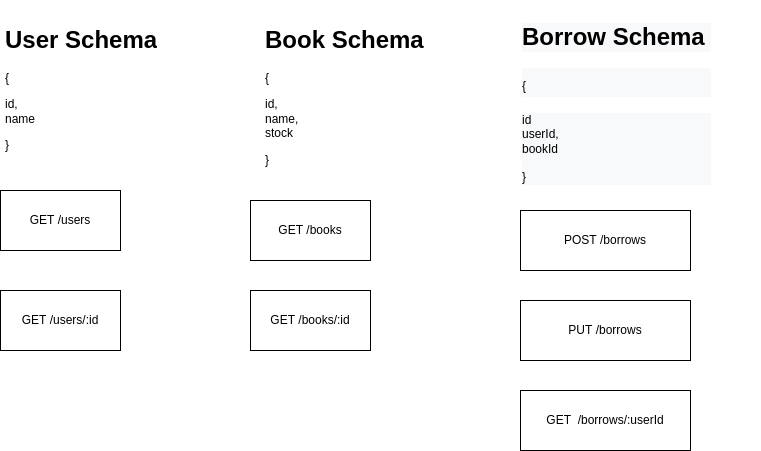

The diagram above was exported from draw.io. Its source (the exported page's mxGraphModel, read from the mxfile embedded in the PNG):
<mxGraphModel dx="972" dy="589" grid="1" gridSize="10" guides="1" tooltips="1" connect="1" arrows="1" fold="1" page="1" pageScale="1" pageWidth="827" pageHeight="1169" math="0" shadow="0">
  <root>
    <mxCell id="taVue1PF0mdovQavbIoj-0" />
    <mxCell id="taVue1PF0mdovQavbIoj-1" parent="taVue1PF0mdovQavbIoj-0" />
    <mxCell id="sNFqaTfKccVEb0FexnUH-0" value="&lt;h1&gt;User Schema&lt;/h1&gt;&lt;p&gt;{&lt;/p&gt;&lt;p&gt;&lt;span style=&quot;text-align: center&quot;&gt;id,&lt;/span&gt;&lt;br style=&quot;text-align: center&quot;&gt;&lt;span style=&quot;text-align: center&quot;&gt;name&lt;/span&gt;&lt;/p&gt;&lt;p&gt;&lt;span&gt;}&lt;/span&gt;&lt;br&gt;&lt;/p&gt;" style="text;html=1;strokeColor=none;fillColor=none;spacing=5;spacingTop=-20;whiteSpace=wrap;overflow=hidden;rounded=0;" parent="taVue1PF0mdovQavbIoj-1" vertex="1">
      <mxGeometry x="30" y="30" width="180" height="150" as="geometry" />
    </mxCell>
    <mxCell id="Af1J7UPR5GJ05-RDE454-1" value="&lt;h1&gt;Book Schema&lt;/h1&gt;&lt;p&gt;{&lt;/p&gt;&lt;p&gt;&lt;span style=&quot;text-align: center&quot;&gt;id,&lt;/span&gt;&lt;br style=&quot;text-align: center&quot;&gt;&lt;span style=&quot;text-align: center&quot;&gt;name,&lt;/span&gt;&lt;br style=&quot;text-align: center&quot;&gt;&lt;span style=&quot;text-align: center&quot;&gt;stock&lt;/span&gt;&lt;/p&gt;&lt;p&gt;&lt;span&gt;}&lt;/span&gt;&lt;/p&gt;" style="text;html=1;strokeColor=none;fillColor=none;spacing=5;spacingTop=-20;whiteSpace=wrap;overflow=hidden;rounded=0;" parent="taVue1PF0mdovQavbIoj-1" vertex="1">
      <mxGeometry x="290" y="30" width="180" height="150" as="geometry" />
    </mxCell>
    <mxCell id="DOEp3QmfqoXB6F1TCEIC-0" value="&lt;h1 style=&quot;color: rgb(0 , 0 , 0) ; font-family: &amp;#34;helvetica&amp;#34; ; font-style: normal ; letter-spacing: normal ; text-align: left ; text-indent: 0px ; text-transform: none ; word-spacing: 0px ; background-color: rgb(248 , 249 , 250)&quot;&gt;&lt;span&gt;Borrow Schema&amp;nbsp;&lt;/span&gt;&lt;/h1&gt;&lt;h1 style=&quot;color: rgb(0 , 0 , 0) ; font-family: &amp;#34;helvetica&amp;#34; ; font-style: normal ; letter-spacing: normal ; text-align: left ; text-indent: 0px ; text-transform: none ; word-spacing: 0px ; background-color: rgb(248 , 249 , 250)&quot;&gt;&lt;span style=&quot;font-size: 12px ; font-weight: 400&quot;&gt;{&lt;/span&gt;&lt;/h1&gt;&lt;div style=&quot;color: rgb(0 , 0 , 0) ; font-family: &amp;#34;helvetica&amp;#34; ; font-size: 12px ; font-style: normal ; font-weight: 400 ; letter-spacing: normal ; text-align: left ; text-indent: 0px ; text-transform: none ; word-spacing: 0px ; background-color: rgb(248 , 249 , 250)&quot;&gt;&lt;span style=&quot;font-size: 12px ; font-weight: 400&quot;&gt;id&lt;/span&gt;&lt;/div&gt;&lt;div style=&quot;color: rgb(0 , 0 , 0) ; font-family: &amp;#34;helvetica&amp;#34; ; font-size: 12px ; font-style: normal ; font-weight: 400 ; letter-spacing: normal ; text-align: left ; text-indent: 0px ; text-transform: none ; word-spacing: 0px ; background-color: rgb(248 , 249 , 250)&quot;&gt;&lt;span style=&quot;font-size: 12px ; font-weight: 400&quot;&gt;userId,&lt;/span&gt;&lt;/div&gt;&lt;div style=&quot;color: rgb(0 , 0 , 0) ; font-family: &amp;#34;helvetica&amp;#34; ; font-size: 12px ; font-style: normal ; font-weight: 400 ; letter-spacing: normal ; text-align: left ; text-indent: 0px ; text-transform: none ; word-spacing: 0px ; background-color: rgb(248 , 249 , 250)&quot;&gt;bookId&lt;br&gt;&lt;/div&gt;&lt;div style=&quot;color: rgb(0 , 0 , 0) ; font-family: &amp;#34;helvetica&amp;#34; ; font-size: 12px ; font-style: normal ; font-weight: 400 ; letter-spacing: normal ; text-align: left ; text-indent: 0px ; text-transform: none ; word-spacing: 0px ; background-color: rgb(248 , 249 , 250)&quot;&gt;&lt;span style=&quot;font-size: 12px ; font-weight: 400&quot;&gt;&lt;br&gt;&lt;/span&gt;&lt;/div&gt;&lt;div style=&quot;color: rgb(0 , 0 , 0) ; font-family: &amp;#34;helvetica&amp;#34; ; font-size: 12px ; font-style: normal ; font-weight: 400 ; letter-spacing: normal ; text-align: left ; text-indent: 0px ; text-transform: none ; word-spacing: 0px ; background-color: rgb(248 , 249 , 250)&quot;&gt;&lt;span style=&quot;font-size: 12px ; font-weight: 400&quot;&gt;}&lt;/span&gt;&lt;/div&gt;" style="text;whiteSpace=wrap;html=1;" parent="taVue1PF0mdovQavbIoj-1" vertex="1">
      <mxGeometry x="550" y="10" width="240" height="170" as="geometry" />
    </mxCell>
    <mxCell id="m2bPV1E-B0SKZIQOXOQl-1" value="GET /books" style="whiteSpace=wrap;html=1;" parent="taVue1PF0mdovQavbIoj-1" vertex="1">
      <mxGeometry x="280" y="210" width="120" height="60" as="geometry" />
    </mxCell>
    <mxCell id="4gfT9SotUUY0rRPRputd-0" value="POST /borrows" style="whiteSpace=wrap;html=1;" parent="taVue1PF0mdovQavbIoj-1" vertex="1">
      <mxGeometry x="550" y="220" width="170" height="60" as="geometry" />
    </mxCell>
    <mxCell id="ICs2ZOYS2de6kBs-TLmv-0" value="PUT /borrows" style="whiteSpace=wrap;html=1;" parent="taVue1PF0mdovQavbIoj-1" vertex="1">
      <mxGeometry x="550" y="310" width="170" height="60" as="geometry" />
    </mxCell>
    <mxCell id="ExY_fhmv6BLMo5De7Aji-0" value="GET /users" style="whiteSpace=wrap;html=1;" parent="taVue1PF0mdovQavbIoj-1" vertex="1">
      <mxGeometry x="30" y="200" width="120" height="60" as="geometry" />
    </mxCell>
    <mxCell id="ExY_fhmv6BLMo5De7Aji-1" value="GET /users/:id" style="whiteSpace=wrap;html=1;" parent="taVue1PF0mdovQavbIoj-1" vertex="1">
      <mxGeometry x="30" y="300" width="120" height="60" as="geometry" />
    </mxCell>
    <mxCell id="ExY_fhmv6BLMo5De7Aji-2" value="GET /books/:id" style="whiteSpace=wrap;html=1;" parent="taVue1PF0mdovQavbIoj-1" vertex="1">
      <mxGeometry x="280" y="300" width="120" height="60" as="geometry" />
    </mxCell>
    <mxCell id="haSNepOGWeuGVj-3f-fu-0" value="GET&amp;nbsp; /borrows/:userId" style="whiteSpace=wrap;html=1;" vertex="1" parent="taVue1PF0mdovQavbIoj-1">
      <mxGeometry x="550" y="400" width="170" height="60" as="geometry" />
    </mxCell>
  </root>
</mxGraphModel>